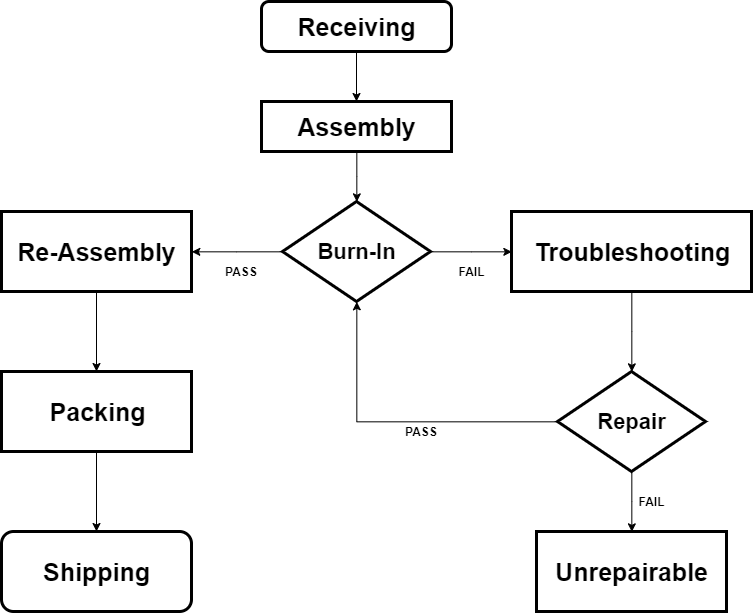

The diagram above was exported from draw.io. Its source (the exported page's mxGraphModel, read from the mxfile embedded in the PNG):
<mxGraphModel dx="1423" dy="698" grid="1" gridSize="10" guides="1" tooltips="1" connect="1" arrows="1" fold="1" page="1" pageScale="1" pageWidth="850" pageHeight="1100" math="0" shadow="0">
  <root>
    <mxCell id="0" />
    <mxCell id="1" parent="0" />
    <mxCell id="qDbuyPP3aB5awO-sOQZ3-5" value="" style="edgeStyle=orthogonalEdgeStyle;rounded=0;orthogonalLoop=1;jettySize=auto;html=1;" edge="1" parent="1" source="qDbuyPP3aB5awO-sOQZ3-2" target="qDbuyPP3aB5awO-sOQZ3-4">
      <mxGeometry relative="1" as="geometry" />
    </mxCell>
    <mxCell id="qDbuyPP3aB5awO-sOQZ3-2" value="&lt;font style=&quot;font-size: 25px&quot;&gt;&lt;b&gt;Receiving&lt;/b&gt;&lt;/font&gt;" style="rounded=1;whiteSpace=wrap;html=1;strokeWidth=3;" vertex="1" parent="1">
      <mxGeometry x="340" y="40" width="190" height="50" as="geometry" />
    </mxCell>
    <mxCell id="qDbuyPP3aB5awO-sOQZ3-7" value="" style="edgeStyle=orthogonalEdgeStyle;rounded=0;orthogonalLoop=1;jettySize=auto;html=1;entryX=0.5;entryY=0;entryDx=0;entryDy=0;" edge="1" parent="1" source="qDbuyPP3aB5awO-sOQZ3-4" target="qDbuyPP3aB5awO-sOQZ3-8">
      <mxGeometry relative="1" as="geometry">
        <mxPoint x="435" y="270" as="targetPoint" />
      </mxGeometry>
    </mxCell>
    <mxCell id="qDbuyPP3aB5awO-sOQZ3-4" value="&lt;font style=&quot;font-size: 25px&quot;&gt;&lt;b&gt;Assembly&lt;/b&gt;&lt;/font&gt;" style="rounded=0;whiteSpace=wrap;html=1;strokeWidth=3;" vertex="1" parent="1">
      <mxGeometry x="340" y="140" width="190" height="50" as="geometry" />
    </mxCell>
    <mxCell id="qDbuyPP3aB5awO-sOQZ3-11" value="" style="edgeStyle=orthogonalEdgeStyle;rounded=0;orthogonalLoop=1;jettySize=auto;html=1;entryX=1;entryY=0.5;entryDx=0;entryDy=0;" edge="1" parent="1" source="qDbuyPP3aB5awO-sOQZ3-8" target="qDbuyPP3aB5awO-sOQZ3-14">
      <mxGeometry relative="1" as="geometry">
        <mxPoint x="281" y="290" as="targetPoint" />
      </mxGeometry>
    </mxCell>
    <mxCell id="qDbuyPP3aB5awO-sOQZ3-13" value="" style="edgeStyle=orthogonalEdgeStyle;rounded=0;orthogonalLoop=1;jettySize=auto;html=1;entryX=0;entryY=0.5;entryDx=0;entryDy=0;" edge="1" parent="1" source="qDbuyPP3aB5awO-sOQZ3-8" target="qDbuyPP3aB5awO-sOQZ3-22">
      <mxGeometry relative="1" as="geometry">
        <mxPoint x="589" y="290" as="targetPoint" />
      </mxGeometry>
    </mxCell>
    <mxCell id="qDbuyPP3aB5awO-sOQZ3-8" value="&lt;font style=&quot;font-size: 22px&quot;&gt;&lt;b&gt;Burn-In&lt;/b&gt;&lt;/font&gt;" style="rhombus;whiteSpace=wrap;html=1;rounded=0;comic=0;strokeWidth=3;" vertex="1" parent="1">
      <mxGeometry x="361" y="240" width="148" height="100" as="geometry" />
    </mxCell>
    <mxCell id="qDbuyPP3aB5awO-sOQZ3-16" value="" style="edgeStyle=orthogonalEdgeStyle;rounded=0;orthogonalLoop=1;jettySize=auto;html=1;" edge="1" parent="1" source="qDbuyPP3aB5awO-sOQZ3-14" target="qDbuyPP3aB5awO-sOQZ3-15">
      <mxGeometry relative="1" as="geometry" />
    </mxCell>
    <mxCell id="qDbuyPP3aB5awO-sOQZ3-14" value="&lt;b style=&quot;font-size: 25px ; white-space: normal&quot;&gt;Re-Assembly&lt;/b&gt;" style="rounded=0;whiteSpace=wrap;html=1;comic=0;strokeWidth=3;" vertex="1" parent="1">
      <mxGeometry x="80" y="250" width="190" height="80" as="geometry" />
    </mxCell>
    <mxCell id="qDbuyPP3aB5awO-sOQZ3-18" value="" style="edgeStyle=orthogonalEdgeStyle;rounded=0;orthogonalLoop=1;jettySize=auto;html=1;" edge="1" parent="1" source="qDbuyPP3aB5awO-sOQZ3-15" target="qDbuyPP3aB5awO-sOQZ3-17">
      <mxGeometry relative="1" as="geometry" />
    </mxCell>
    <mxCell id="qDbuyPP3aB5awO-sOQZ3-15" value="&lt;b style=&quot;font-size: 25px ; white-space: normal&quot;&gt;Packing&lt;/b&gt;" style="rounded=0;whiteSpace=wrap;html=1;comic=0;strokeWidth=3;" vertex="1" parent="1">
      <mxGeometry x="80" y="410" width="190" height="80" as="geometry" />
    </mxCell>
    <mxCell id="qDbuyPP3aB5awO-sOQZ3-17" value="&lt;b style=&quot;font-size: 25px ; white-space: normal&quot;&gt;Shipping&lt;br&gt;&lt;/b&gt;" style="rounded=1;whiteSpace=wrap;html=1;comic=0;strokeWidth=3;" vertex="1" parent="1">
      <mxGeometry x="80" y="570" width="190" height="80" as="geometry" />
    </mxCell>
    <mxCell id="qDbuyPP3aB5awO-sOQZ3-24" value="" style="edgeStyle=orthogonalEdgeStyle;rounded=0;orthogonalLoop=1;jettySize=auto;html=1;entryX=0.5;entryY=0;entryDx=0;entryDy=0;" edge="1" parent="1" source="qDbuyPP3aB5awO-sOQZ3-22" target="qDbuyPP3aB5awO-sOQZ3-27">
      <mxGeometry relative="1" as="geometry">
        <mxPoint x="710" y="410" as="targetPoint" />
      </mxGeometry>
    </mxCell>
    <mxCell id="qDbuyPP3aB5awO-sOQZ3-22" value="&lt;b style=&quot;font-size: 25px ; white-space: normal&quot;&gt;Troubleshooting&lt;/b&gt;" style="rounded=0;whiteSpace=wrap;html=1;comic=0;strokeWidth=3;" vertex="1" parent="1">
      <mxGeometry x="590" y="250" width="240" height="80" as="geometry" />
    </mxCell>
    <mxCell id="qDbuyPP3aB5awO-sOQZ3-29" value="" style="edgeStyle=orthogonalEdgeStyle;rounded=0;orthogonalLoop=1;jettySize=auto;html=1;entryX=0.5;entryY=0;entryDx=0;entryDy=0;" edge="1" parent="1" source="qDbuyPP3aB5awO-sOQZ3-27" target="qDbuyPP3aB5awO-sOQZ3-30">
      <mxGeometry relative="1" as="geometry">
        <mxPoint x="710" y="590" as="targetPoint" />
      </mxGeometry>
    </mxCell>
    <mxCell id="qDbuyPP3aB5awO-sOQZ3-32" value="" style="edgeStyle=orthogonalEdgeStyle;rounded=0;orthogonalLoop=1;jettySize=auto;html=1;entryX=0.5;entryY=1;entryDx=0;entryDy=0;" edge="1" parent="1" source="qDbuyPP3aB5awO-sOQZ3-27" target="qDbuyPP3aB5awO-sOQZ3-8">
      <mxGeometry relative="1" as="geometry">
        <mxPoint x="310" y="460" as="targetPoint" />
        <Array as="points">
          <mxPoint x="435" y="460" />
        </Array>
      </mxGeometry>
    </mxCell>
    <mxCell id="qDbuyPP3aB5awO-sOQZ3-27" value="&lt;font style=&quot;font-size: 22px&quot;&gt;&lt;b&gt;Repair&lt;/b&gt;&lt;/font&gt;" style="rhombus;whiteSpace=wrap;html=1;rounded=0;comic=0;strokeWidth=3;" vertex="1" parent="1">
      <mxGeometry x="636" y="410" width="148" height="100" as="geometry" />
    </mxCell>
    <mxCell id="qDbuyPP3aB5awO-sOQZ3-30" value="&lt;b style=&quot;font-size: 25px ; white-space: normal&quot;&gt;Unrepairable&lt;/b&gt;" style="rounded=0;whiteSpace=wrap;html=1;comic=0;strokeWidth=3;" vertex="1" parent="1">
      <mxGeometry x="615" y="570" width="190" height="80" as="geometry" />
    </mxCell>
    <mxCell id="qDbuyPP3aB5awO-sOQZ3-33" value="PASS" style="text;html=1;strokeColor=none;fillColor=none;align=center;verticalAlign=middle;whiteSpace=wrap;rounded=0;comic=0;fontStyle=1" vertex="1" parent="1">
      <mxGeometry x="300" y="300" width="40" height="20" as="geometry" />
    </mxCell>
    <mxCell id="qDbuyPP3aB5awO-sOQZ3-34" value="FAIL" style="text;html=1;strokeColor=none;fillColor=none;align=center;verticalAlign=middle;whiteSpace=wrap;rounded=0;comic=0;fontStyle=1" vertex="1" parent="1">
      <mxGeometry x="529.5" y="300" width="40" height="20" as="geometry" />
    </mxCell>
    <mxCell id="qDbuyPP3aB5awO-sOQZ3-35" value="FAIL" style="text;html=1;strokeColor=none;fillColor=none;align=center;verticalAlign=middle;whiteSpace=wrap;rounded=0;comic=0;fontStyle=1" vertex="1" parent="1">
      <mxGeometry x="710" y="530" width="40" height="20" as="geometry" />
    </mxCell>
    <mxCell id="qDbuyPP3aB5awO-sOQZ3-37" value="PASS" style="text;html=1;strokeColor=none;fillColor=none;align=center;verticalAlign=middle;whiteSpace=wrap;rounded=0;comic=0;fontStyle=1" vertex="1" parent="1">
      <mxGeometry x="480" y="460" width="40" height="20" as="geometry" />
    </mxCell>
  </root>
</mxGraphModel>